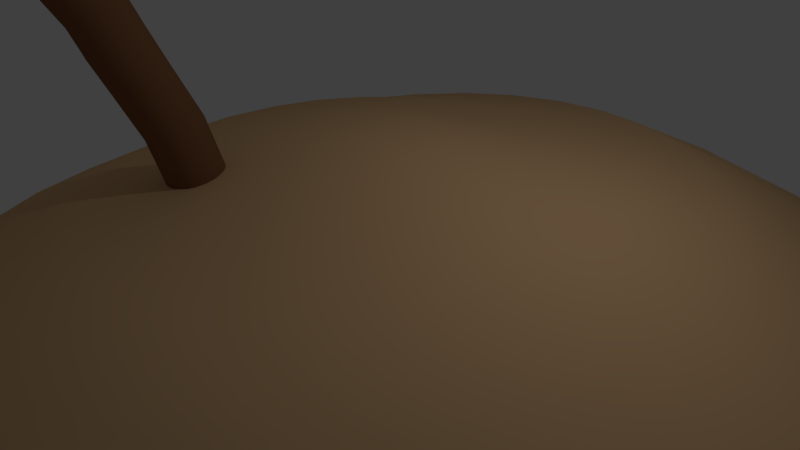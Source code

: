 # Source: DesertIslandComplete.blend  (saved by Blender 2.79.0; exported with 4.5.12 LTS)
import bpy
from mathutils import Matrix  # noqa: F401  (used for matrix-valued properties, if any)

bpy.ops.wm.read_factory_settings(use_empty=True)
scene = bpy.context.scene
scene.name = 'Scene'

# ---- collections
col_collection_1 = bpy.data.collections.new('Collection 1'); scene.collection.children.link(col_collection_1)

# ---- materials (node trees are filled in below, after node groups)
mat_material_001 = bpy.data.materials.new('Material.001')
mat_material_001.alpha_threshold = 0.0
mat_material_001.use_transparent_shadow = False
mat_material_001.diffuse_color = (0.1495, 0.8, 0.09896, 1.0)
mat_material_001.roughness = 0.5
mat_material_002 = bpy.data.materials.new('Material.002')
mat_material_002.alpha_threshold = 0.0
mat_material_002.use_transparent_shadow = False
mat_material_002.diffuse_color = (0.237, 0.1082, 0.05065, 1.0)
mat_material_002.roughness = 0.5
mat_material = bpy.data.materials.new('Material')
mat_material.alpha_threshold = 0.0
mat_material.use_transparent_shadow = False
mat_material.diffuse_color = (0.8, 0.503, 0.2604, 1.0)
mat_material.roughness = 0.5

# ---- material node trees

# ---- world
world_world = bpy.data.worlds.new('World'); scene.world = world_world
world_world.color = (0.05088, 0.05088, 0.05088)
world_world.use_sun_shadow = False
world_world.sun_shadow_jitter_overblur = 0.0
world_world.cycles.sampling_method = 'MANUAL'

# ---- cameras
cam_camera = bpy.data.cameras.new('Camera')
cam_camera.clip_end = 100.0
cam_camera.lens = 35.0
cam_camera.sensor_width = 32.0
cam_camera.sensor_height = 18.0
cam_camera.ortho_scale = 7.314
cam_camera.dof.focus_distance = 0.0
cam_camera.dof.aperture_fstop = 128.0

# ---- lights
light_lamp = bpy.data.lights.new('Lamp', 'POINT')
light_lamp.transmission_factor = 0.0
light_lamp.cutoff_distance = 30.0
light_lamp.energy = 100.0
light_lamp.shadow_buffer_clip_start = 1.001
light_lamp.shadow_soft_size = 0.1
light_lamp.shadow_maximum_resolution = 0.006
light_lamp.use_absolute_resolution = True

# ---- meshes
me_cylinder = bpy.data.meshes.new('Cylinder')
me_cylinder.from_pydata([(0.0, 1.0, -1.0), (0.0, 1.0, 1.0), (0.1951, 0.9808, -1.0), (0.1951, 0.9808, 1.0), (0.3827, 0.9239, -1.0), (0.3827, 0.9239, 1.0), (0.5556, 0.8315, -1.0), (0.5556, 0.8315, 1.0), (0.7071, 0.7071, -1.0), (0.7071, 0.7071, 1.0), (0.8315, 0.5556, -1.0), (0.8315, 0.5556, 1.0), (0.9239, 0.3827, -1.0), (0.9239, 0.3827, 1.0), (0.9808, 0.1951, -1.0), (0.9808, 0.1951, 1.0), (1.0, 0.0, -1.0), (1.0, 0.0, 1.0), (0.9808, -0.1951, -1.0), (0.9808, -0.1951, 1.0), (0.9239, -0.3827, -1.0), (0.9239, -0.3827, 1.0), (0.8315, -0.5556, -1.0), (0.8315, -0.5556, 1.0), (0.7071, -0.7071, -1.0), (0.7071, -0.7071, 1.0), (0.5556, -0.8315, -1.0), (0.5556, -0.8315, 1.0), (0.3827, -0.9239, -1.0), (0.3827, -0.9239, 1.0), (0.1951, -0.9808, -1.0), (0.1951, -0.9808, 1.0), (-2.384e-07, -1.0, -1.0), (-2.384e-07, -1.0, 1.0), (-0.1951, -0.9808, -1.0), (-0.1951, -0.9808, 1.0), (-0.3827, -0.9239, -1.0), (-0.3827, -0.9239, 1.0), (-0.5556, -0.8315, -1.0), (-0.5556, -0.8315, 1.0), (-0.7071, -0.7071, -1.0), (-0.7071, -0.7071, 1.0), (-0.8315, -0.5556, -1.0), (-0.8315, -0.5556, 1.0), (-0.9239, -0.3827, -1.0), (-0.9239, -0.3827, 1.0), (-0.9808, -0.1951, -1.0), (-0.9808, -0.1951, 1.0), (-1.0, 9.537e-07, -1.0), (-1.0, 9.537e-07, 1.0), (-0.9808, 0.1951, -1.0), (-0.9808, 0.1951, 1.0), (-0.9239, 0.3827, -1.0), (-0.9239, 0.3827, 1.0), (-0.8315, 0.5556, -1.0), (-0.8315, 0.5556, 1.0), (-0.7071, 0.7071, -1.0), (-0.7071, 0.7071, 1.0), (-0.5556, 0.8315, -1.0), (-0.5556, 0.8315, 1.0), (-0.3827, 0.9239, -1.0), (-0.3827, 0.9239, 1.0), (-0.1951, 0.9808, -1.0), (-0.1951, 0.9808, 1.0), (-0.09047, 0.7043, -1.57), (0.1046, 0.6851, -1.57), (0.2922, 0.6282, -1.57), (0.4651, 0.5358, -1.57), (0.6166, 0.4114, -1.57), (0.741, 0.2599, -1.57), (0.8334, 0.08697, -1.57), (0.8903, -0.1006, -1.57), (0.9095, -0.2957, -1.57), (0.8903, -0.4908, -1.57), (0.8334, -0.6784, -1.57), (0.741, -0.8513, -1.57), (0.6166, -1.003, -1.57), (0.4651, -1.127, -1.57), (0.2922, -1.22, -1.57), (0.1046, -1.276, -1.57), (-0.09047, -1.296, -1.57), (-0.2856, -1.276, -1.57), (-0.4732, -1.22, -1.57), (-0.646, -1.127, -1.57), (-0.7976, -1.003, -1.57), (-0.9219, -0.8513, -1.57), (-1.014, -0.6784, -1.57), (-1.071, -0.4908, -1.57), (-1.09, -0.2957, -1.57), (-1.071, -0.1006, -1.57), (-1.014, 0.08697, -1.57), (-0.9219, 0.2599, -1.57), (-0.7976, 0.4114, -1.57), (-0.646, 0.5358, -1.57), (-0.4732, 0.6282, -1.57), (-0.2856, 0.6851, -1.57), (-0.1082, 0.5139, -1.981), (0.08383, 0.4743, -1.982), (0.2645, 0.3983, -1.981), (0.4269, 0.2887, -1.978), (0.5647, 0.1499, -1.975), (0.6727, -0.01296, -1.97), (0.7468, -0.1935, -1.964), (0.7841, -0.3848, -1.958), (0.7831, -0.5795, -1.951), (0.7439, -0.7702, -1.944), (0.6679, -0.9494, -1.937), (0.5583, -1.11, -1.93), (0.419, -1.247, -1.924), (0.2555, -1.354, -1.918), (0.0741, -1.427, -1.914), (-0.1183, -1.463, -1.911), (-0.3142, -1.461, -1.91), (-0.5062, -1.422, -1.909), (-0.6869, -1.346, -1.91), (-0.8492, -1.236, -1.913), (-0.9871, -1.097, -1.916), (-1.095, -0.9346, -1.921), (-1.169, -0.7541, -1.927), (-1.206, -0.5628, -1.933), (-1.205, -0.368, -1.94), (-1.166, -0.1774, -1.947), (-1.09, 0.001891, -1.954), (-0.9806, 0.1629, -1.961), (-0.8414, 0.2994, -1.967), (-0.6779, 0.4062, -1.973), (-0.4965, 0.4792, -1.977), (-0.3041, 0.5156, -1.98), (-0.02121, 0.3164, -2.407), (0.1637, 0.2512, -2.407), (0.3328, 0.1527, -2.404), (0.4796, 0.02466, -2.397), (0.5984, -0.1281, -2.387), (0.6848, -0.2996, -2.375), (0.7353, -0.4833, -2.361), (0.7481, -0.6722, -2.346), (0.7226, -0.8589, -2.329), (0.6598, -1.036, -2.312), (0.5621, -1.198, -2.296), (0.4334, -1.337, -2.281), (0.2785, -1.448, -2.267), (0.1033, -1.527, -2.255), (-0.08529, -1.572, -2.246), (-0.2801, -1.58, -2.24), (-0.4737, -1.55, -2.237), (-0.6586, -1.485, -2.237), (-0.8277, -1.387, -2.241), (-0.9745, -1.259, -2.248), (-1.093, -1.106, -2.257), (-1.18, -0.9343, -2.269), (-1.23, -0.7506, -2.283), (-1.243, -0.5618, -2.299), (-1.217, -0.375, -2.315), (-1.155, -0.1976, -2.332), (-1.057, -0.03629, -2.348), (-0.9283, 0.1027, -2.364), (-0.7734, 0.2141, -2.378), (-0.5983, 0.2935, -2.389), (-0.4096, 0.3379, -2.398), (-0.2148, 0.3456, -2.404), (-0.1256, 0.00388, -2.753), (0.05935, -0.06125, -2.753), (0.2284, -0.1597, -2.749), (0.3752, -0.2878, -2.742), (0.4941, -0.4406, -2.733), (0.5804, -0.6121, -2.721), (0.631, -0.7958, -2.707), (0.6437, -0.9846, -2.691), (0.6182, -1.171, -2.675), (0.5554, -1.349, -2.658), (0.4578, -1.51, -2.641), (0.329, -1.649, -2.626), (0.1741, -1.76, -2.612), (-0.001016, -1.84, -2.601), (-0.1896, -1.884, -2.592), (-0.3845, -1.892, -2.586), (-0.5781, -1.863, -2.583), (-0.763, -1.798, -2.583), (-0.9321, -1.699, -2.586), (-1.079, -1.571, -2.593), (-1.198, -1.418, -2.603), (-1.284, -1.247, -2.615), (-1.335, -1.063, -2.629), (-1.347, -0.8743, -2.644), (-1.322, -0.6875, -2.661), (-1.259, -0.5101, -2.678), (-1.161, -0.3488, -2.694), (-1.033, -0.2098, -2.709), (-0.8777, -0.09842, -2.723), (-0.7026, -0.01901, -2.735), (-0.514, 0.02541, -2.744), (-0.3191, 0.03314, -2.75), (-0.3116, -0.7846, -3.4), (-0.164, -0.8534, -3.402), (-0.03075, -0.9466, -3.398), (0.08302, -1.06, -3.391), (0.1729, -1.191, -3.379), (0.2356, -1.332, -3.363), (0.2684, -1.48, -3.345), (0.2704, -1.627, -3.324), (0.2412, -1.77, -3.301), (0.1822, -1.901, -3.278), (0.09544, -2.017, -3.255), (-0.01562, -2.112, -3.233), (-0.1467, -2.183, -3.213), (-0.2929, -2.227, -3.196), (-0.4484, -2.243, -3.182), (-0.6074, -2.229, -3.171), (-0.7637, -2.187, -3.166), (-0.9113, -2.119, -3.164), (-1.045, -2.025, -3.168), (-1.158, -1.912, -3.175), (-1.248, -1.781, -3.187), (-1.311, -1.64, -3.203), (-1.344, -1.492, -3.221), (-1.346, -1.345, -3.242), (-1.317, -1.202, -3.265), (-1.257, -1.071, -3.288), (-1.171, -0.9554, -3.311), (-1.06, -0.8604, -3.333), (-0.9286, -0.7894, -3.353), (-0.7824, -0.7452, -3.37), (-0.6269, -0.7294, -3.384), (-0.4679, -0.7427, -3.395), (-1.299, -2.872, -4.627), (-1.188, -2.944, -4.628), (-1.091, -3.032, -4.623), (-1.01, -3.132, -4.614), (-0.9481, -3.24, -4.601), (-0.9087, -3.352, -4.584), (-0.8929, -3.465, -4.563), (-0.9012, -3.573, -4.54), (-0.9334, -3.672, -4.515), (-0.9882, -3.759, -4.49), (-1.063, -3.83, -4.465), (-1.156, -3.882, -4.441), (-1.263, -3.914, -4.42), (-1.38, -3.925, -4.401), (-1.503, -3.913, -4.387), (-1.626, -3.88, -4.376), (-1.745, -3.826, -4.37), (-1.855, -3.754, -4.37), (-1.953, -3.666, -4.374), (-2.034, -3.566, -4.383), (-2.095, -3.458, -4.396), (-2.135, -3.346, -4.414), (-2.151, -3.234, -4.434), (-2.142, -3.126, -4.457), (-2.11, -3.027, -4.482), (-2.055, -2.94, -4.508), (-1.98, -2.869, -4.532), (-1.887, -2.816, -4.556), (-1.78, -2.784, -4.578), (-1.663, -2.773, -4.596), (-1.541, -2.785, -4.611), (-1.418, -2.819, -4.621), (-3.292, -5.877, -5.697), (-3.254, -5.903, -5.697), (-3.221, -5.935, -5.696), (-3.195, -5.969, -5.693), (-3.152, -6.034, -5.687), (-3.125, -6.079, -5.683), (-3.086, -6.063, -5.694), (-3.086, -6.066, -5.693), (-3.122, -6.107, -5.682), (-3.118, -6.106, -5.683), (-3.115, -6.104, -5.684), (-3.116, -6.104, -5.683), (-3.125, -6.102, -5.682), (-3.162, -6.079, -5.68), (-3.223, -6.043, -5.677), (-3.261, -6.027, -5.674), (-3.301, -6.005, -5.672), (-3.339, -5.976, -5.671), (-3.372, -5.944, -5.673), (-3.398, -5.911, -5.676), (-3.414, -5.881, -5.679), (-3.422, -5.857, -5.683), (-3.424, -5.843, -5.685), (-3.424, -5.839, -5.686), (-3.425, -5.842, -5.685), (-3.428, -5.848, -5.684), (-3.432, -5.851, -5.682), (-3.431, -5.851, -5.683), (-3.42, -5.847, -5.685), (-3.399, -5.846, -5.688), (-3.368, -5.849, -5.692), (-3.331, -5.859, -5.695), (-3.121, -5.56, -5.785), (-3.034, -5.616, -5.786), (-2.957, -5.686, -5.783), (-2.893, -5.764, -5.775), (-2.844, -5.85, -5.765), (-2.813, -5.94, -5.751), (-2.885, -6.049, -5.721), (-2.889, -6.101, -5.712), (-2.833, -6.225, -5.698), (-2.933, -6.278, -5.679), (-2.971, -6.317, -5.666), (-3.008, -6.391, -5.64), (-3.093, -6.402, -5.623), (-3.185, -6.399, -5.608), (-3.281, -6.383, -5.596), (-3.378, -6.354, -5.588), (-3.472, -6.311, -5.583), (-3.559, -6.255, -5.583), (-3.636, -6.186, -5.586), (-3.7, -6.107, -5.593), (-3.749, -6.022, -5.604), (-3.78, -5.933, -5.617), (-3.792, -5.844, -5.633), (-3.786, -5.759, -5.652), (-3.76, -5.681, -5.671), (-3.717, -5.613, -5.691), (-3.658, -5.557, -5.711), (-3.584, -5.515, -5.73), (-3.5, -5.49, -5.746), (-3.408, -5.482, -5.761), (-3.312, -5.491, -5.773), (-3.215, -5.517, -5.781), (-3.1, -5.459, -5.916), (-2.971, -5.544, -5.917), (-3.354, -5.929, -5.785), (-3.297, -5.966, -5.785), (-3.025, -5.156, -6.018), (-2.812, -5.265, -6.022), (-3.359, -5.989, -5.845), (-3.266, -6.037, -5.846), (-2.73, -4.572, -6.116), (-2.531, -4.705, -6.116), (-3.267, -5.478, -6.072), (-3.179, -5.536, -6.072), (-2.87, -4.675, -6.178), (-2.457, -4.89, -6.173), (-3.131, -5.115, -6.156), (-2.773, -5.294, -6.152), (-2.049, -3.687, -6.096), (-3.084, -6.056, -5.807), (-2.756, -5.89, -5.887), (-2.82, -5.811, -5.894), (-3.059, -6.087, -5.804), (-2.625, -5.82, -5.974), (-2.928, -6.018, -5.891), (-2.689, -5.741, -5.981), (-2.953, -5.987, -5.894), (-2.345, -5.555, -6.084), (-2.753, -5.822, -5.972), (-2.431, -5.449, -6.093), (-2.788, -5.78, -5.976), (-2.066, -5.274, -6.2), (-2.69, -5.682, -6.03), (-2.198, -5.112, -6.215), (-2.742, -5.618, -6.035), (-1.631, -4.765, -6.133), (-3.089, -6.018, -5.739), (-2.987, -6.001, -5.756), (-2.996, -5.976, -5.76), (-3.086, -6.024, -5.738), (-2.843, -6.086, -5.841), (-2.943, -6.107, -5.823), (-2.852, -6.061, -5.845), (-2.945, -6.101, -5.824), (-2.668, -6.103, -5.901), (-2.867, -6.145, -5.864), (-2.686, -6.054, -5.908), (-2.872, -6.133, -5.866), (-2.352, -6.1, -5.998), (-2.664, -6.166, -5.941), (-2.38, -6.022, -6.01), (-2.671, -6.146, -5.944), (-2.216, -6.14, -6.04), (-2.527, -6.206, -5.983), (-2.243, -6.063, -6.052), (-2.535, -6.186, -5.986), (-1.873, -6.146, -6.124), (-2.38, -6.222, -6.028), (-1.928, -5.989, -6.149), (-2.391, -6.189, -6.033), (-1.603, -5.729, -6.081), (-1.303, -5.819, -6.151), (-2.97, -6.111, -5.725), (-2.968, -6.09, -5.729), (-3.056, -6.097, -5.717), (-3.056, -6.098, -5.717), (-2.879, -6.252, -5.767), (-3.05, -6.216, -5.751), (-2.876, -6.212, -5.776), (-3.049, -6.214, -5.751), (-2.671, -6.508, -5.829), (-3.017, -6.432, -5.797), (-2.664, -6.427, -5.847), (-3.017, -6.428, -5.797), (-2.294, -6.697, -5.945), (-2.64, -6.621, -5.912), (-2.287, -6.616, -5.963), (-2.64, -6.617, -5.913), (-1.834, -6.822, -5.988), (-2.542, -6.667, -5.936), (-1.821, -6.656, -6.038), (-2.542, -6.659, -5.938), (-1.112, -7.309, -5.986), (-1.825, -7.161, -5.938), (-1.107, -7.157, -6.076), (-1.825, -7.154, -5.947), (-1.186, -7.382, -5.957), (-1.928, -7.303, -5.939), (-1.2, -7.253, -6.056), (-1.928, -7.296, -5.943), (-1.231, -7.467, -5.919), (-1.982, -7.401, -5.924), (-1.243, -7.335, -5.99), (-1.982, -7.394, -5.925), (-1.353, -7.422, -5.775), (-3.081, -6.412, -5.728), (-2.941, -6.623, -5.712), (-2.904, -6.586, -5.724), (-3.079, -6.409, -5.729), (-2.961, -7.17, -5.739), (-3.176, -6.807, -5.789), (-2.893, -7.106, -5.764), (-3.18, -6.809, -5.788), (-3.108, -7.378, -5.772), (-3.296, -6.999, -5.843), (-3.031, -7.304, -5.804), (-3.299, -7.001, -5.842), (-3.18, -7.426, -5.776), (-3.348, -7.105, -5.889), (-3.104, -7.39, -5.813), (-3.341, -7.102, -5.891), (-3.302, -8.368, -5.279), (-3.982, -7.361, -5.88), (-3.342, -8.671, -5.453), (-3.987, -7.4, -5.885), (-3.307, -8.393, -5.277), (-4.075, -7.396, -5.845), (-3.379, -8.693, -5.448), (-4.082, -7.435, -5.85), (-3.344, -8.436, -5.266), (-4.223, -7.46, -5.784), (-3.462, -8.737, -5.429), (-4.232, -7.499, -5.789), (-3.404, -8.505, -5.25), (-4.445, -7.563, -5.674), (-3.593, -8.81, -5.398), (-4.461, -7.603, -5.677), (-3.451, -8.489, -5.221), (-4.667, -7.724, -5.577), (-3.696, -8.865, -5.313), (-4.68, -7.765, -5.58), (-4.177, -8.779, -4.344), (-3.165, -6.153, -5.704), (-3.225, -6.449, -5.629), (-3.133, -6.452, -5.644), (-3.202, -6.129, -5.702), (-3.435, -6.821, -5.633), (-3.397, -6.302, -5.751), (-3.285, -6.826, -5.658), (-3.338, -6.34, -5.754), (-3.9, -7.309, -5.721), (-3.862, -6.79, -5.839), (-3.751, -7.313, -5.745), (-3.803, -6.827, -5.842), (-4.173, -7.434, -5.674), (-4.492, -6.598, -5.829), (-4.122, -7.471, -5.753), (-4.453, -6.671, -5.852), (-4.656, -7.332, -5.51), (-4.851, -6.547, -5.704), (-4.601, -7.412, -5.586), (-4.818, -6.634, -5.724), (-5.465, -6.565, -5.21), (-5.66, -5.78, -5.404), (-5.41, -6.645, -5.287), (-5.628, -5.867, -5.424), (-6.16, -5.629, -4.849), (-3.744, -6.559, -5.741), (-3.692, -6.508, -5.602), (-3.627, -6.586, -5.61), (-3.771, -6.523, -5.739), (-3.887, -6.547, -5.477), (-4.208, -6.683, -5.682), (-3.801, -6.691, -5.49), (-4.171, -6.748, -5.685), (-4.188, -6.513, -5.223), (-4.509, -6.649, -5.428), (-4.102, -6.657, -5.236), (-4.472, -6.714, -5.432), (-4.331, -6.467, -4.598), (-5.179, -6.827, -5.138), (-4.103, -6.846, -4.632), (-5.081, -6.999, -5.149), (-5.26, -6.472, -4.162), (-3.987, -6.181, -5.845), (-4.371, -6.234, -5.676), (-4.288, -6.361, -5.665), (-4.019, -6.128, -5.849), (-4.759, -6.179, -5.609), (-4.214, -6.244, -5.868), (-4.721, -6.403, -5.592), (-4.201, -6.336, -5.861), (-4.921, -5.885, -5.552), (-4.429, -6.129, -5.811), (-4.96, -6.109, -5.535), (-4.448, -6.22, -5.804), (-5.29, -5.61, -5.429), (-4.798, -5.854, -5.688), (-5.329, -5.834, -5.412), (-4.817, -5.945, -5.681), (-6.256, -5.246, -4.988), (-4.117, -5.955, -5.676), (-4.143, -5.865, -5.69), (-4.287, -6.042, -5.785), (-4.288, -6.038, -5.786), (-4.25, -6.026, -5.662), (-4.247, -5.929, -5.674), (-4.552, -5.991, -5.744), (-4.552, -5.986, -5.745), (-4.421, -6.007, -5.567), (-4.374, -5.876, -5.584), (-4.845, -5.808, -5.676), (-4.843, -5.802, -5.677), (-4.299, -5.701, -5.396), (-4.226, -5.498, -5.423), (-4.953, -5.394, -5.565), (-4.95, -5.384, -5.566), (-4.752, -5.604, -5.27), (-4.718, -5.51, -5.283), (-5.056, -5.462, -5.348), (-5.054, -5.457, -5.349), (-5.294, -5.303, -5.179), (-3.766, -5.418, -5.728), (-3.688, -5.387, -5.746), (-3.636, -5.778, -5.726), (-3.635, -5.778, -5.727), (-3.803, -5.505, -5.752), (-3.744, -5.477, -5.764), (-3.764, -5.756, -5.786), (-3.763, -5.756, -5.786), (-3.883, -5.492, -5.791), (-3.818, -5.476, -5.802), (-3.962, -5.653, -5.855), (-3.961, -5.653, -5.856), (-4.029, -5.327, -5.747), (-3.965, -5.319, -5.758), (-4.181, -5.294, -5.817), (-4.18, -5.294, -5.817), (-3.947, -5.174, -5.689), (-3.831, -5.156, -5.711), (-4.224, -4.913, -5.792), (-4.222, -4.912, -5.792), (-3.901, -5.033, -5.591), (-3.757, -5.011, -5.619), (-4.246, -4.708, -5.72), (-4.244, -4.707, -5.72), (-3.961, -4.736, -5.365), (-3.782, -4.708, -5.399), (-4.387, -4.334, -5.523), (-4.383, -4.333, -5.524), (-4.027, -4.586, -5.153), (-3.927, -4.571, -5.172), (-4.266, -4.361, -5.242), (-4.264, -4.361, -5.242), (-4.207, -4.705, -4.806), (-3.408, -5.745, -5.843), (-3.447, -5.466, -5.837), (-3.504, -5.495, -5.836), (-3.39, -5.736, -5.843), (-3.53, -5.263, -5.873), (-3.384, -5.295, -5.99), (-3.605, -5.286, -5.889), (-3.408, -5.302, -5.995), (-3.484, -4.527, -5.789), (-3.406, -4.304, -5.892), (-3.554, -4.548, -5.808), (-3.428, -4.311, -5.898), (-3.46, -4.196, -5.582), (-3.449, -3.865, -5.656), (-3.525, -4.213, -5.602), (-3.469, -3.87, -5.662), (-3.477, -4.622, -5.145), (-3.456, -4.047, -5.274), (-3.59, -4.65, -5.181), (-3.492, -4.056, -5.285), (-3.244, -5.13, -4.821), (-3.219, -4.401, -4.984), (-3.387, -5.166, -4.866), (-3.264, -4.413, -4.998), (-4.157, -5.341, -4.701), (3.134, 7.727, 0.1147), (3.405, 10.38, 0.5918), (3.743, 13.66, 1.112), (4.125, 17.4, 1.676), (4.336, 21.28, 2.733), (4.458, 24.28, 3.632), (4.534, 25.75, 4.151), (4.536, 26.02, 4.446), (3.609, 7.583, 0.1066), (4.365, 10.14, 0.5752), (5.278, 13.25, 1.091), (6.295, 16.77, 1.676), (7.088, 20.47, 2.724), (7.641, 23.31, 3.602), (7.962, 24.69, 4.113), (8.04, 24.93, 4.407), (4.054, 7.335, 0.08724), (5.284, 9.696, 0.5344), (6.746, 12.52, 1.035), (8.349, 15.69, 1.644), (9.675, 19.07, 2.666), (10.63, 21.64, 3.507), (11.17, 22.88, 4.003), (11.32, 23.08, 4.294), (4.452, 6.993, 0.0576), (6.125, 9.052, 0.4711), (8.094, 11.48, 0.944), (10.21, 14.17, 1.58), (12.0, 17.12, 2.558), (13.3, 19.33, 3.351), (14.04, 20.37, 3.825), (14.25, 20.51, 4.112), (4.788, 6.571, 0.01925), (6.847, 8.219, 0.3885), (9.267, 10.16, 0.8219), (11.8, 12.26, 1.479), (13.97, 14.68, 2.4), (15.55, 16.46, 3.136), (16.46, 17.27, 3.586), (16.73, 17.35, 3.866), (5.051, 6.083, -0.02611), (7.42, 7.233, 0.2914), (10.2, 8.571, 0.678), (13.06, 10.02, 1.338), (15.51, 11.84, 2.194), (17.3, 13.15, 2.872), (18.33, 13.7, 3.294), (18.64, 13.7, 3.568), (5.228, 5.546, -0.07548), (7.823, 6.131, 0.1849), (10.84, 6.779, 0.5212), (13.91, 7.521, 1.155), (16.54, 8.704, 1.944), (18.47, 9.525, 2.567), (19.59, 9.799, 2.962), (19.92, 9.708, 3.228), (5.312, 4.98, -0.1271), (8.011, 4.948, 0.07607), (11.13, 4.872, 0.3525), (14.3, 4.871, 0.9317), (17.03, 5.39, 1.657), (19.02, 5.718, 2.233), (20.18, 5.708, 2.601), (20.53, 5.527, 2.859), (5.296, 4.407, -0.1775), (7.968, 3.748, -0.02863), (11.07, 2.948, 0.1778), (14.23, 2.184, 0.6765), (16.94, 2.037, 1.346), (18.93, 1.882, 1.882), (20.09, 1.589, 2.226), (20.43, 1.318, 2.476), (5.186, 3.852, -0.2261), (7.701, 2.594, -0.1243), (10.65, 1.104, 0.008841), (13.69, -0.4124, 0.4031), (16.3, -1.214, 1.024), (18.2, -1.834, 1.529), (19.31, -2.4, 1.851), (19.64, -2.759, 2.093), (4.984, 3.335, -0.2707), (7.251, 1.536, -0.2104), (9.916, -0.5784, -0.1402), (12.72, -2.8, 0.129), (15.12, -4.231, 0.7049), (16.86, -5.285, 1.187), (17.88, -6.104, 1.491), (18.17, -6.545, 1.725), (4.701, 2.877, -0.3113), (6.636, 0.6146, -0.2851), (8.912, -2.032, -0.2673), (11.36, -4.877, -0.1275), (13.45, -6.893, 0.4057), (14.97, -8.337, 0.8714), (15.84, -9.383, 1.159), (16.09, -9.896, 1.386), (4.347, 2.495, -0.3466), (5.878, -0.1286, -0.3461), (7.697, -3.207, -0.3747), (9.696, -6.57, -0.3506), (11.38, -9.096, 0.1411), (12.59, -10.87, 0.5939), (13.29, -12.11, 0.8677), (13.49, -12.68, 1.089), (3.935, 2.205, -0.3754), (5.019, -0.674, -0.394), (6.327, -4.078, -0.4616), (7.784, -7.831, -0.5291), (8.978, -10.76, -0.07573), (9.826, -12.79, 0.3665), (10.31, -14.18, 0.6293), (10.44, -14.8, 0.8461), (3.48, 2.017, -0.397), (4.094, -1.012, -0.4294), (4.85, -4.63, -0.5272), (5.7, -8.632, -0.6565), (6.339, -11.83, -0.2341), (6.776, -14.03, 0.1983), (7.031, -15.51, 0.4526), (7.088, -16.16, 0.6657), (3.0, 1.941, -0.411), (3.136, -1.156, -0.4552), (3.312, -4.857, -0.5707), (3.514, -8.96, -0.7298), (3.56, -12.27, -0.3267), (3.559, -14.54, 0.09642), (3.566, -16.06, 0.3443), (3.546, -16.72, 0.5551), (2.514, 1.978, -0.417), (2.167, -1.091, -0.4692), (1.756, -4.756, -0.591), (1.297, -8.811, -0.7473), (0.7387, -12.06, -0.3496), (0.2954, -14.3, 0.06469), (0.05163, -15.8, 0.3087), (-0.04594, -16.45, 0.5186), (2.842, 4.949, -0.2503), (2.04, 2.128, -0.4144), (1.21, -0.829, -0.4726), (0.2242, -4.326, -0.5875), (-0.8822, -8.184, -0.7078), (-2.023, -11.21, -0.3026), (-2.891, -13.31, 0.1042), (-3.377, -14.74, 0.347), (-3.55, -15.37, 0.5575), (1.597, 2.383, -0.4033), (0.2965, -0.3558, -0.4612), (-1.238, -3.571, -0.559), (-2.951, -7.085, -0.6114), (-4.625, -9.747, -0.189), (-5.878, -11.62, 0.213), (-6.587, -12.92, 0.4578), (-6.831, -13.51, 0.6704), (1.201, 2.735, -0.3835), (-0.5385, 0.3226, -0.433), (-2.58, -2.5, -0.5043), (-4.833, -5.537, -0.4615), (-6.967, -7.724, -0.01548), (-8.553, -9.294, 0.3863), (-9.457, -10.41, 0.6367), (-9.764, -10.95, 0.8529), (0.8666, 3.168, -0.3556), (-1.253, 1.19, -0.3858), (-3.746, -1.134, -0.422), (-6.45, -3.58, -0.2663), (-8.956, -5.211, 0.2084), (-10.81, -6.411, 0.6167), (-11.88, -7.315, 0.877), (-12.24, -7.783, 1.098), (0.6054, 3.665, -0.3206), (-1.821, 2.207, -0.3207), (-4.674, 0.4806, -0.3073), (-7.723, -1.284, -0.03853), (-10.51, -2.305, 0.4708), (-12.56, -3.086, 0.8945), (-13.75, -3.745, 1.169), (-14.15, -4.134, 1.396), (0.4303, 4.209, -0.2779), (-2.22, 3.333, -0.2387), (-5.309, 2.281, -0.16), (-8.587, 1.256, 0.206), (-11.55, 0.8776, 0.7585), (-13.74, 0.5522, 1.209), (-15.01, 0.1609, 1.502), (-15.43, -0.142, 1.736), (0.3462, 4.778, -0.2295), (-2.406, 4.524, -0.1388), (-5.605, 4.19, 0.007244), (-8.99, 3.923, 0.4513), (-12.04, 4.207, 1.058), (-14.29, 4.363, 1.546), (-15.6, 4.252, 1.863), (-16.04, 4.039, 2.105), (0.3615, 5.348, -0.1758), (-2.364, 5.716, -0.02516), (-5.541, 6.113, 0.1834), (-8.91, 6.593, 0.6843), (-11.96, 7.544, 1.356), (-14.2, 8.195, 1.894), (-15.5, 8.371, 2.238), (-15.94, 8.248, 2.488), (0.4704, 5.897, -0.1206), (-2.102, 6.846, 0.09503), (-5.126, 7.947, 0.3619), (-8.355, 9.147, 0.8963), (-11.3, 10.75, 1.641), (-13.47, 11.9, 2.238), (-14.72, 12.36, 2.612), (-15.15, 12.32, 2.871), (0.6708, 6.403, -0.06566), (-1.658, 7.873, 0.2131), (-4.395, 9.601, 0.5401), (-7.361, 11.48, 1.083), (-10.1, 13.7, 1.904), (-12.13, 15.34, 2.566), (-13.29, 16.06, 2.972), (-13.68, 16.11, 3.239), (0.9518, 6.851, -0.01458), (-1.049, 8.76, 0.3231), (-3.398, 11.02, 0.707), (-5.985, 13.51, 1.246), (-8.42, 16.29, 2.137), (-10.23, 18.37, 2.865), (-11.26, 19.34, 3.303), (-11.6, 19.46, 3.578), (1.304, 7.223, 0.03052), (-0.298, 9.469, 0.4193), (-2.19, 12.16, 0.8505), (-4.298, 15.17, 1.383), (-6.329, 18.42, 2.335), (-7.846, 20.89, 3.127), (-8.704, 22.07, 3.593), (-8.995, 22.25, 3.875), (1.715, 7.506, 0.06758), (0.5558, 9.986, 0.4967), (-0.8242, 13.0, 0.9653), (-2.371, 16.42, 1.497), (-3.913, 20.03, 2.497), (-5.075, 22.79, 3.34), (-5.729, 24.14, 3.831), (-5.954, 24.36, 4.118), (2.169, 7.688, 0.09474), (1.477, 10.3, 0.5521), (0.6493, 13.54, 1.048), (-0.2781, 17.22, 1.586), (-1.265, 21.05, 2.618), (-2.023, 24.02, 3.499), (-2.445, 25.47, 4.007), (-2.598, 25.73, 4.299), (2.648, 7.762, 0.1107), (2.434, 10.44, 0.5842), (2.186, 13.76, 1.098), (1.91, 17.55, 1.646), (1.518, 21.48, 2.698), (1.195, 24.52, 3.597), (1.02, 26.01, 4.115), (0.9439, 26.29, 4.409), (5.207, 30.1, 6.164), (5.107, 29.03, 6.396), (4.887, 27.0, 6.527), (4.555, 24.11, 6.553), (4.131, 20.34, 6.462), (3.631, 15.84, 6.258), (3.074, 10.79, 5.947), (2.483, 5.367, 5.542), (9.897, 28.67, 6.116), (9.708, 27.63, 6.347), (9.222, 25.65, 6.478), (8.456, 22.9, 6.51), (7.448, 19.31, 6.425), (6.237, 15.04, 6.229), (4.87, 10.23, 5.927), (3.398, 5.084, 5.532), (14.29, 26.22, 5.972), (14.01, 25.22, 6.201), (13.28, 23.36, 6.339), (12.11, 20.83, 6.384), (10.56, 17.55, 6.318), (8.678, 13.65, 6.145), (6.551, 9.28, 5.869), (4.255, 4.599, 5.503), (18.21, 22.84, 5.737), (17.86, 21.9, 5.966), (16.91, 20.2, 6.114), (15.37, 17.98, 6.181), (13.33, 15.13, 6.146), (10.86, 11.75, 6.009), (8.054, 7.967, 5.776), (5.021, 3.93, 5.455), (21.52, 18.65, 5.42), (21.11, 17.79, 5.648), (19.97, 16.3, 5.812), (18.13, 14.45, 5.908), (15.67, 12.13, 5.914), (12.7, 9.394, 5.826), (9.32, 6.345, 5.65), (5.667, 3.103, 5.391), (24.07, 13.8, 5.032), (23.62, 13.04, 5.26), (22.33, 11.8, 5.445), (20.26, 10.39, 5.576), (17.48, 8.677, 5.631), (14.12, 6.679, 5.604), (10.3, 4.475, 5.497), (6.167, 2.149, 5.313), (25.79, 8.488, 4.584), (25.3, 7.834, 4.817), (23.92, 6.882, 5.026), (21.69, 5.947, 5.197), (18.7, 4.897, 5.309), (15.08, 3.71, 5.352), (10.96, 2.43, 5.323), (6.502, 1.107, 5.224), (26.6, 2.9, 4.094), (26.1, 2.355, 4.333), (24.67, 1.717, 4.57), (22.36, 1.292, 4.787), (19.27, 0.9389, 4.96), (15.53, 0.5996, 5.077), (11.27, 0.2875, 5.134), (6.661, 0.01443, 5.128), (26.47, -2.747, 3.578), (25.97, -3.185, 3.829), (24.55, -3.498, 4.096), (22.25, -3.394, 4.36), (19.18, -3.047, 4.597), (15.46, -2.532, 4.792), (11.22, -1.87, 4.938), (6.635, -1.085, 5.028), (25.41, -8.234, 3.057), (24.93, -8.57, 3.323), (23.56, -8.558, 3.62), (21.37, -7.933, 3.934), (18.43, -6.906, 4.235), (14.86, -5.564, 4.507), (10.81, -3.958, 4.741), (6.427, -2.15, 4.928), (23.45, -13.35, 2.553), (23.0, -13.59, 2.836), (21.75, -13.26, 3.163), (19.74, -12.15, 3.524), (17.04, -10.49, 3.886), (13.77, -8.381, 4.233), (10.06, -5.899, 4.553), (6.044, -3.139, 4.832), (20.67, -17.88, 2.088), (20.28, -18.04, 2.386), (19.19, -17.43, 2.742), (17.42, -15.88, 3.146), (15.07, -13.66, 3.565), (12.23, -10.87, 3.981), (8.997, -7.616, 4.379), (5.502, -4.015, 4.743), (17.19, -21.66, 1.681), (16.86, -21.74, 1.993), (15.96, -20.88, 2.374), (14.52, -18.98, 2.816), (12.6, -16.3, 3.284), (10.29, -12.95, 3.761), (7.66, -9.044, 4.227), (4.82, -4.743, 4.666), (13.12, -24.53, 1.348), (12.86, -24.55, 1.67), (12.2, -23.5, 2.073), (11.13, -21.34, 2.545), (9.725, -18.31, 3.054), (8.026, -14.52, 3.58), (6.102, -10.13, 4.102), (4.026, -5.295, 4.602), (8.625, -26.38, 1.102), (8.459, -26.36, 1.432), (8.045, -25.19, 1.85), (7.397, -22.86, 2.344), (6.547, -19.6, 2.883), (5.529, -15.54, 3.445), (4.382, -10.83, 4.01), (3.149, -5.651, 4.555), (3.882, -27.14, 0.9532), (3.807, -27.1, 1.286), (3.663, -25.88, 1.713), (3.453, -23.48, 2.221), (3.193, -20.13, 2.778), (2.894, -15.95, 3.363), (2.567, -11.11, 3.953), (2.224, -5.797, 4.526), (-0.9283, -26.77, 0.9055), (-0.9107, -26.74, 1.238), (-0.781, -25.54, 1.668), (-0.5464, -23.18, 2.181), (-0.2077, -19.87, 2.744), (0.222, -15.75, 3.336), (0.7262, -10.98, 3.934), (1.286, -5.727, 4.516), (-5.622, -25.3, 0.9615), (-5.514, -25.3, 1.291), (-5.116, -24.2, 1.716), (-4.448, -21.97, 2.224), (-3.525, -18.85, 2.78), (-2.385, -14.95, 3.365), (-1.069, -10.42, 3.954), (0.3702, -5.444, 4.527), (-10.02, -22.77, 1.119), (-9.825, -22.83, 1.442), (-9.175, -21.9, 1.856), (-8.101, -19.9, 2.35), (-6.632, -17.09, 2.887), (-4.826, -13.56, 3.449), (-2.751, -9.468, 4.012), (-0.487, -4.959, 4.556), (-13.95, -19.29, 1.373), (-13.68, -19.42, 1.686), (-12.8, -18.73, 2.083), (-11.37, -17.05, 2.553), (-9.409, -14.66, 3.06), (-7.007, -11.66, 3.585), (-4.254, -8.155, 4.106), (-1.253, -4.29, 4.604), (-17.26, -15.0, 1.713), (-16.93, -15.21, 2.012), (-15.86, -14.79, 2.387), (-14.12, -13.53, 2.826), (-11.75, -11.66, 3.292), (-8.846, -9.302, 3.767), (-5.52, -6.533, 4.231), (-1.899, -3.462, 4.668), (-19.83, -10.07, 2.124), (-19.44, -10.38, 2.408), (-18.23, -10.26, 2.758), (-16.25, -9.464, 3.158), (-13.56, -8.208, 3.575), (-10.27, -6.587, 3.989), (-6.501, -4.663, 4.384), (-2.399, -2.509, 4.746), (-21.55, -4.701, 2.587), (-21.13, -5.102, 2.858), (-19.82, -5.303, 3.18), (-17.68, -5.02, 3.536), (-14.78, -4.429, 3.897), (-11.23, -3.618, 4.242), (-7.159, -2.618, 4.559), (-2.734, -1.467, 4.835), (-22.37, 0.907, 3.084), (-21.93, 0.4008, 3.343), (-20.57, -0.1244, 3.637), (-18.35, -0.3648, 3.947), (-15.35, -0.4703, 4.246), (-11.68, -0.5076, 4.516), (-7.469, -0.4752, 4.747), (-2.892, -0.3744, 4.931), (-22.23, 6.533, 3.594), (-21.8, 5.917, 3.845), (-20.45, 5.076, 4.111), (-18.24, 4.322, 4.374), (-15.26, 3.515, 4.609), (-11.6, 2.624, 4.801), (-7.419, 1.682, 4.944), (-2.867, 0.7253, 5.031), (-21.16, 11.96, 4.099), (-20.75, 11.24, 4.345), (-19.46, 10.1, 4.583), (-17.36, 8.86, 4.8), (-14.5, 7.375, 4.971), (-11.01, 5.656, 5.086), (-7.011, 3.771, 5.14), (-2.659, 1.79, 5.131), (-19.2, 16.99, 4.58), (-18.83, 16.17, 4.824), (-17.65, 14.76, 5.036), (-15.73, 13.08, 5.21), (-13.12, 10.96, 5.32), (-9.921, 8.473, 5.36), (-6.261, 5.711, 5.329), (-2.276, 2.779, 5.227), (-16.41, 21.43, 5.023), (-16.1, 20.52, 5.265), (-15.08, 18.89, 5.454), (-13.41, 16.81, 5.587), (-11.15, 14.13, 5.641), (-8.376, 10.97, 5.612), (-5.196, 7.428, 5.502), (-1.734, 3.655, 5.316), (-12.92, 25.11, 5.411), (-12.67, 24.14, 5.651), (-11.85, 22.33, 5.821), (-10.51, 19.91, 5.918), (-8.681, 16.77, 5.922), (-6.435, 13.04, 5.833), (-3.86, 8.856, 5.654), (-1.052, 4.383, 5.393), (-8.841, 27.91, 5.73), (-8.671, 26.88, 5.968), (-8.09, 24.95, 6.121), (-7.124, 22.27, 6.188), (-5.802, 18.78, 6.152), (-4.173, 14.61, 6.014), (-2.301, 9.94, 5.779), (-0.2578, 4.935, 5.457), (-4.346, 29.71, 5.967), (-4.263, 28.65, 6.203), (-3.938, 26.64, 6.345), (-3.388, 23.78, 6.389), (-2.624, 20.07, 6.323), (-1.677, 15.63, 6.148), (-0.5816, 10.64, 5.872), (0.6189, 5.292, 5.504), (0.3978, 30.45, 6.114), (0.3897, 29.38, 6.348), (0.4436, 27.33, 6.481), (0.5557, 24.4, 6.512), (0.7295, 20.59, 6.428), (0.9584, 16.04, 6.23), (1.233, 10.93, 5.928), (1.544, 5.437, 5.533), (1.879, -0.2091, 5.059)], [], [(0, 1, 3, 2), (2, 3, 5, 4), (4, 5, 7, 6), (6, 7, 9, 8), (8, 9, 11, 10), (10, 11, 13, 12), (12, 13, 15, 14), (14, 15, 17, 16), (16, 17, 19, 18), (18, 19, 21, 20), (20, 21, 23, 22), (22, 23, 25, 24), (24, 25, 27, 26), (26, 27, 29, 28), (28, 29, 31, 30), (30, 31, 33, 32), (32, 33, 35, 34), (34, 35, 37, 36), (36, 37, 39, 38), (38, 39, 41, 40), (40, 41, 43, 42), (42, 43, 45, 44), (44, 45, 47, 46), (46, 47, 49, 48), (48, 49, 51, 50), (50, 51, 53, 52), (52, 53, 55, 54), (54, 55, 57, 56), (56, 57, 59, 58), (58, 59, 61, 60), (3, 1, 63, 61, 59, 57, 55, 53, 51, 49, 47, 45, 43, 41, 39, 37, 35, 33, 31, 29, 27, 25, 23, 21, 19, 17, 15, 13, 11, 9, 7, 5), (60, 61, 63, 62), (62, 63, 1, 0), (2, 4, 66, 65), (92, 93, 125, 124), (20, 22, 75, 74), (38, 40, 84, 83), (56, 58, 93, 92), (12, 14, 71, 70), (30, 32, 80, 79), (48, 50, 89, 88), (4, 6, 67, 66), (22, 24, 76, 75), (40, 42, 85, 84), (58, 60, 94, 93), (14, 16, 72, 71), (32, 34, 81, 80), (50, 52, 90, 89), (6, 8, 68, 67), (24, 26, 77, 76), (42, 44, 86, 85), (60, 62, 95, 94), (16, 18, 73, 72), (34, 36, 82, 81), (52, 54, 91, 90), (8, 10, 69, 68), (26, 28, 78, 77), (0, 2, 65, 64), (44, 46, 87, 86), (62, 0, 64, 95), (18, 20, 74, 73), (36, 38, 83, 82), (54, 56, 92, 91), (10, 12, 70, 69), (28, 30, 79, 78), (46, 48, 88, 87), (127, 96, 128, 159), (79, 80, 112, 111), (66, 67, 99, 98), (93, 94, 126, 125), (80, 81, 113, 112), (67, 68, 100, 99), (94, 95, 127, 126), (81, 82, 114, 113), (68, 69, 101, 100), (95, 64, 96, 127), (82, 83, 115, 114), (69, 70, 102, 101), (83, 84, 116, 115), (70, 71, 103, 102), (84, 85, 117, 116), (71, 72, 104, 103), (85, 86, 118, 117), (72, 73, 105, 104), (86, 87, 119, 118), (73, 74, 106, 105), (87, 88, 120, 119), (74, 75, 107, 106), (88, 89, 121, 120), (75, 76, 108, 107), (89, 90, 122, 121), (76, 77, 109, 108), (90, 91, 123, 122), (77, 78, 110, 109), (64, 65, 97, 96), (91, 92, 124, 123), (78, 79, 111, 110), (65, 66, 98, 97), (149, 150, 182, 181), (114, 115, 147, 146), (101, 102, 134, 133), (115, 116, 148, 147), (102, 103, 135, 134), (116, 117, 149, 148), (103, 104, 136, 135), (117, 118, 150, 149), (104, 105, 137, 136), (118, 119, 151, 150), (105, 106, 138, 137), (119, 120, 152, 151), (106, 107, 139, 138), (120, 121, 153, 152), (107, 108, 140, 139), (121, 122, 154, 153), (108, 109, 141, 140), (122, 123, 155, 154), (109, 110, 142, 141), (96, 97, 129, 128), (123, 124, 156, 155), (110, 111, 143, 142), (97, 98, 130, 129), (124, 125, 157, 156), (111, 112, 144, 143), (98, 99, 131, 130), (125, 126, 158, 157), (112, 113, 145, 144), (99, 100, 132, 131), (126, 127, 159, 158), (113, 114, 146, 145), (100, 101, 133, 132), (184, 185, 217, 216), (136, 137, 169, 168), (150, 151, 183, 182), (137, 138, 170, 169), (151, 152, 184, 183), (138, 139, 171, 170), (152, 153, 185, 184), (139, 140, 172, 171), (153, 154, 186, 185), (140, 141, 173, 172), (154, 155, 187, 186), (141, 142, 174, 173), (128, 129, 161, 160), (155, 156, 188, 187), (142, 143, 175, 174), (129, 130, 162, 161), (156, 157, 189, 188), (143, 144, 176, 175), (130, 131, 163, 162), (157, 158, 190, 189), (144, 145, 177, 176), (131, 132, 164, 163), (158, 159, 191, 190), (145, 146, 178, 177), (132, 133, 165, 164), (159, 128, 160, 191), (146, 147, 179, 178), (133, 134, 166, 165), (147, 148, 180, 179), (134, 135, 167, 166), (148, 149, 181, 180), (135, 136, 168, 167), (192, 193, 225, 224), (171, 172, 204, 203), (185, 186, 218, 217), (172, 173, 205, 204), (186, 187, 219, 218), (173, 174, 206, 205), (160, 161, 193, 192), (187, 188, 220, 219), (174, 175, 207, 206), (161, 162, 194, 193), (188, 189, 221, 220), (175, 176, 208, 207), (162, 163, 195, 194), (189, 190, 222, 221), (176, 177, 209, 208), (163, 164, 196, 195), (190, 191, 223, 222), (177, 178, 210, 209), (164, 165, 197, 196), (191, 160, 192, 223), (178, 179, 211, 210), (165, 166, 198, 197), (179, 180, 212, 211), (166, 167, 199, 198), (180, 181, 213, 212), (167, 168, 200, 199), (181, 182, 214, 213), (168, 169, 201, 200), (182, 183, 215, 214), (169, 170, 202, 201), (183, 184, 216, 215), (170, 171, 203, 202), (227, 228, 292, 291), (219, 220, 252, 251), (206, 207, 239, 238), (193, 194, 226, 225), (220, 221, 253, 252), (207, 208, 240, 239), (194, 195, 227, 226), (221, 222, 254, 253), (208, 209, 241, 240), (195, 196, 228, 227), (222, 223, 255, 254), (209, 210, 242, 241), (196, 197, 229, 228), (223, 192, 224, 255), (210, 211, 243, 242), (197, 198, 230, 229), (211, 212, 244, 243), (198, 199, 231, 230), (212, 213, 245, 244), (199, 200, 232, 231), (213, 214, 246, 245), (200, 201, 233, 232), (214, 215, 247, 246), (201, 202, 234, 233), (215, 216, 248, 247), (202, 203, 235, 234), (216, 217, 249, 248), (203, 204, 236, 235), (217, 218, 250, 249), (204, 205, 237, 236), (218, 219, 251, 250), (205, 206, 238, 237), (256, 257, 258, 259, 260, 261, 262, 263, 264, 265, 266, 267, 268, 269, 270, 271, 272, 273, 274, 275, 276, 277, 278, 279, 280, 281, 282, 283, 284, 285, 286, 287), (254, 255, 319, 318), (241, 242, 306, 305), (228, 229, 293, 292), (255, 224, 288, 319), (242, 243, 307, 306), (229, 230, 294, 293), (243, 244, 308, 307), (230, 231, 295, 294), (244, 245, 309, 308), (231, 232, 296, 295), (245, 246, 310, 309), (232, 233, 297, 296), (246, 247, 311, 310), (233, 234, 298, 297), (247, 248, 312, 311), (234, 235, 299, 298), (248, 249, 313, 312), (235, 236, 300, 299), (249, 250, 314, 313), (236, 237, 301, 300), (250, 251, 315, 314), (237, 238, 302, 301), (224, 225, 289, 288), (251, 252, 316, 315), (238, 239, 303, 302), (225, 226, 290, 289), (252, 253, 317, 316), (239, 240, 304, 303), (226, 227, 291, 290), (253, 254, 318, 317), (240, 241, 305, 304), (289, 257, 323, 321), (258, 257, 289, 290), (258, 290, 339, 337), (260, 259, 291, 292), (260, 292, 356, 354), (262, 261, 293, 294), (262, 294, 381, 382), (264, 263, 295, 296), (265, 264, 296, 297), (265, 297, 415, 413), (267, 266, 298, 299), (268, 267, 299, 300), (300, 301, 451, 452), (270, 269, 301, 302), (271, 270, 302, 303), (271, 303, 477, 475), (273, 272, 304, 305), (274, 273, 305, 306), (306, 307, 493, 494), (276, 275, 307, 308), (277, 276, 308, 309), (278, 277, 309, 310), (310, 311, 510, 509), (280, 279, 311, 312), (281, 280, 312, 313), (282, 281, 313, 314), (282, 314, 530, 532), (284, 283, 315, 316), (285, 284, 316, 317), (317, 318, 564, 565), (287, 286, 318, 319), (256, 287, 319, 288), (322, 320, 324, 326), (288, 289, 321, 320), (257, 256, 322, 323), (256, 288, 320, 322), (325, 327, 331, 329), (323, 322, 326, 327), (321, 323, 327, 325), (320, 321, 325, 324), (329, 331, 335, 333), (324, 325, 329, 328), (326, 324, 328, 330), (327, 326, 330, 331), (335, 334, 332, 333), (329, 333, 336), (330, 328, 332, 334), (331, 330, 334, 335), (290, 291, 338, 339), (328, 329, 336), (332, 328, 336), (333, 332, 336), (339, 338, 341, 343), (259, 258, 337, 340), (291, 259, 340, 338), (343, 341, 345, 347), (338, 340, 342, 341), (340, 337, 344, 342), (337, 339, 343, 344), (346, 348, 352, 350), (344, 343, 347, 348), (342, 344, 348, 346), (341, 342, 346, 345), (350, 352, 351, 349), (345, 346, 350, 349), (351, 347, 353), (348, 347, 351, 352), (292, 293, 355, 356), (349, 351, 353), (347, 345, 353), (345, 349, 353), (355, 357, 359, 358), (261, 260, 354, 357), (293, 261, 357, 355), (359, 361, 365, 363), (356, 355, 358, 360), (354, 356, 360, 361), (357, 354, 361, 359), (364, 362, 366, 368), (358, 359, 363, 362), (360, 358, 362, 364), (361, 360, 364, 365), (367, 369, 373, 371), (365, 364, 368, 369), (363, 365, 369, 367), (362, 363, 367, 366), (371, 373, 377, 375), (366, 367, 371, 370), (368, 366, 370, 372), (369, 368, 372, 373), (375, 377, 376, 374), (370, 371, 375, 374), (378, 374, 379), (373, 372, 376, 377), (376, 378, 379), (372, 370, 378), (370, 374, 378), (376, 372, 378), (381, 380, 384, 386), (374, 376, 379), (294, 295, 380, 381), (263, 262, 382, 383), (295, 263, 383, 380), (385, 387, 391, 389), (383, 382, 387, 385), (380, 383, 385, 384), (382, 381, 386, 387), (390, 388, 392, 394), (384, 385, 389, 388), (386, 384, 388, 390), (387, 386, 390, 391), (393, 395, 399, 397), (391, 390, 394, 395), (389, 391, 395, 393), (388, 389, 393, 392), (397, 399, 403, 401), (392, 393, 397, 396), (394, 392, 396, 398), (395, 394, 398, 399), (402, 400, 404, 406), (396, 397, 401, 400), (398, 396, 400, 402), (399, 398, 402, 403), (405, 407, 411, 409), (403, 402, 406, 407), (401, 403, 407, 405), (400, 401, 405, 404), (409, 411, 410, 408), (409, 408, 412), (406, 404, 408, 410), (407, 406, 410, 411), (297, 298, 414, 415), (405, 409, 412), (404, 405, 412), (408, 404, 412), (415, 414, 417, 419), (266, 265, 413, 416), (298, 266, 416, 414), (418, 420, 424, 422), (416, 413, 420, 418), (414, 416, 418, 417), (413, 415, 419, 420), (423, 421, 425, 427), (417, 418, 422, 421), (419, 417, 421, 423), (420, 419, 423, 424), (426, 428, 432, 430), (424, 423, 427, 428), (422, 424, 428, 426), (421, 422, 426, 425), (429, 430, 434, 433), (425, 426, 430, 429), (427, 425, 429, 431), (428, 427, 431, 432), (435, 433, 437, 439), (431, 429, 433, 435), (432, 431, 435, 436), (430, 432, 436, 434), (438, 440, 444, 442), (436, 435, 439, 440), (434, 436, 440, 438), (433, 434, 438, 437), (443, 441, 445, 447), (437, 438, 442, 441), (439, 437, 441, 443), (440, 439, 443, 444), (448, 447, 449), (444, 443, 447, 448), (442, 444, 448, 446), (441, 442, 446, 445), (269, 268, 450, 453), (446, 448, 449), (445, 446, 449), (447, 445, 449), (452, 451, 454, 456), (301, 269, 453, 451), (268, 300, 452, 450), (456, 454, 458, 460), (453, 450, 457, 455), (451, 453, 455, 454), (450, 452, 456, 457), (459, 461, 465, 463), (457, 456, 460, 461), (455, 457, 461, 459), (454, 455, 459, 458), (463, 465, 469, 467), (458, 459, 463, 462), (460, 458, 462, 464), (461, 460, 464, 465), (468, 466, 470, 472), (462, 463, 467, 466), (464, 462, 466, 468), (465, 464, 468, 469), (471, 473, 474), (469, 468, 472, 473), (467, 469, 473, 471), (466, 467, 471, 470), (303, 304, 476, 477), (470, 471, 474), (472, 470, 474), (473, 472, 474), (478, 475, 482, 480), (272, 271, 475, 478), (304, 272, 478, 476), (480, 482, 486, 484), (475, 477, 481, 482), (477, 476, 479, 481), (476, 478, 480, 479), (484, 486, 490, 488), (479, 480, 484, 483), (481, 479, 483, 485), (482, 481, 485, 486), (489, 487, 491), (483, 484, 488, 487), (485, 483, 487, 489), (486, 485, 489, 490), (275, 274, 492, 495), (490, 489, 491), (488, 490, 491), (487, 488, 491), (494, 493, 496, 498), (307, 275, 495, 493), (274, 306, 494, 492), (498, 496, 500, 502), (492, 494, 498, 499), (495, 492, 499, 497), (493, 495, 497, 496), (501, 503, 507, 505), (499, 498, 502, 503), (497, 499, 503, 501), (496, 497, 501, 500), (505, 507, 508), (500, 501, 505, 504), (502, 500, 504, 506), (503, 502, 506, 507), (504, 505, 508), (506, 504, 508), (507, 506, 508), (510, 512, 516, 514), (279, 278, 511, 512), (311, 279, 512, 510), (278, 310, 509, 511), (515, 513, 517, 519), (512, 511, 515, 516), (511, 509, 513, 515), (509, 510, 514, 513), (517, 518, 522, 521), (513, 514, 518, 517), (514, 516, 520, 518), (516, 515, 519, 520), (522, 524, 528, 526), (518, 520, 524, 522), (520, 519, 523, 524), (519, 517, 521, 523), (527, 525, 529), (524, 523, 527, 528), (523, 521, 525, 527), (521, 522, 526, 525), (525, 526, 529), (526, 528, 529), (528, 527, 529), (531, 533, 537, 535), (314, 315, 531, 530), (283, 282, 532, 533), (315, 283, 533, 531), (536, 534, 538, 540), (533, 532, 536, 537), (532, 530, 534, 536), (530, 531, 535, 534), (538, 539, 543, 542), (534, 535, 539, 538), (535, 537, 541, 539), (537, 536, 540, 541), (543, 545, 549, 547), (539, 541, 545, 543), (541, 540, 544, 545), (540, 538, 542, 544), (548, 546, 550, 552), (545, 544, 548, 549), (544, 542, 546, 548), (542, 543, 547, 546), (551, 553, 557, 555), (546, 547, 551, 550), (547, 549, 553, 551), (549, 548, 552, 553), (557, 556, 560, 561), (553, 552, 556, 557), (552, 550, 554, 556), (550, 551, 555, 554), (560, 558, 562), (556, 554, 558, 560), (554, 555, 559, 558), (555, 557, 561, 559), (286, 285, 563, 566), (558, 559, 562), (559, 561, 562), (561, 560, 562), (566, 563, 570, 568), (318, 286, 566, 564), (285, 317, 565, 563), (568, 570, 574, 572), (564, 566, 568, 567), (565, 564, 567, 569), (563, 565, 569, 570), (573, 571, 575, 577), (567, 568, 572, 571), (569, 567, 571, 573), (570, 569, 573, 574), (578, 577, 581, 582), (574, 573, 577, 578), (572, 574, 578, 576), (571, 572, 576, 575), (580, 582, 586, 584), (576, 578, 582, 580), (575, 576, 580, 579), (577, 575, 579, 581), (585, 583, 587), (579, 580, 584, 583), (581, 579, 583, 585), (582, 581, 585, 586), (586, 585, 587), (584, 586, 587), (583, 584, 587), (841, 592, 591, 840), (842, 593, 592, 841), (843, 594, 593, 842), (844, 595, 594, 843), (837, 588, 724), (838, 589, 588, 837), (839, 590, 589, 838), (840, 591, 590, 839), (591, 599, 598, 590), (592, 600, 599, 591), (593, 601, 600, 592), (594, 602, 601, 593), (595, 603, 602, 594), (588, 596, 724), (589, 597, 596, 588), (590, 598, 597, 589), (603, 611, 610, 602), (596, 604, 724), (597, 605, 604, 596), (598, 606, 605, 597), (599, 607, 606, 598), (600, 608, 607, 599), (601, 609, 608, 600), (602, 610, 609, 601), (608, 616, 615, 607), (609, 617, 616, 608), (610, 618, 617, 609), (611, 619, 618, 610), (604, 612, 724), (605, 613, 612, 604), (606, 614, 613, 605), (607, 615, 614, 606), (612, 620, 724), (613, 621, 620, 612), (614, 622, 621, 613), (615, 623, 622, 614), (616, 624, 623, 615), (617, 625, 624, 616), (618, 626, 625, 617), (619, 627, 626, 618), (624, 632, 631, 623), (625, 633, 632, 624), (626, 634, 633, 625), (627, 635, 634, 626), (620, 628, 724), (621, 629, 628, 620), (622, 630, 629, 621), (623, 631, 630, 622), (629, 637, 636, 628), (630, 638, 637, 629), (631, 639, 638, 630), (632, 640, 639, 631), (633, 641, 640, 632), (634, 642, 641, 633), (635, 643, 642, 634), (628, 636, 724), (641, 649, 648, 640), (642, 650, 649, 641), (643, 651, 650, 642), (636, 644, 724), (637, 645, 644, 636), (638, 646, 645, 637), (639, 647, 646, 638), (640, 648, 647, 639), (646, 654, 653, 645), (647, 655, 654, 646), (648, 656, 655, 647), (649, 657, 656, 648), (650, 658, 657, 649), (651, 659, 658, 650), (644, 652, 724), (645, 653, 652, 644), (658, 666, 665, 657), (659, 667, 666, 658), (652, 660, 724), (653, 661, 660, 652), (654, 662, 661, 653), (655, 663, 662, 654), (656, 664, 663, 655), (657, 665, 664, 656), (662, 670, 669, 661), (663, 671, 670, 662), (664, 672, 671, 663), (665, 673, 672, 664), (666, 674, 673, 665), (667, 675, 674, 666), (660, 668, 724), (661, 669, 668, 660), (674, 682, 681, 673), (675, 683, 682, 674), (668, 676, 724), (669, 677, 676, 668), (670, 678, 677, 669), (671, 679, 678, 670), (672, 680, 679, 671), (673, 681, 680, 672), (679, 687, 686, 678), (680, 688, 687, 679), (681, 689, 688, 680), (682, 690, 689, 681), (683, 691, 690, 682), (676, 684, 724), (677, 685, 684, 676), (678, 686, 685, 677), (691, 699, 698, 690), (684, 692, 724), (685, 693, 692, 684), (686, 694, 693, 685), (687, 695, 694, 686), (688, 696, 695, 687), (689, 697, 696, 688), (690, 698, 697, 689), (695, 703, 702, 694), (696, 704, 703, 695), (697, 705, 704, 696), (698, 706, 705, 697), (699, 707, 706, 698), (692, 700, 724), (693, 701, 700, 692), (694, 702, 701, 693), (707, 715, 714, 706), (700, 708, 724), (701, 709, 708, 700), (702, 710, 709, 701), (703, 711, 710, 702), (704, 712, 711, 703), (705, 713, 712, 704), (706, 714, 713, 705), (712, 720, 719, 711), (713, 721, 720, 712), (714, 722, 721, 713), (715, 723, 722, 714), (708, 716, 724), (709, 717, 716, 708), (710, 718, 717, 709), (711, 719, 718, 710), (717, 726, 725, 716), (718, 727, 726, 717), (719, 728, 727, 718), (720, 729, 728, 719), (721, 730, 729, 720), (722, 731, 730, 721), (723, 732, 731, 722), (716, 725, 724), (730, 738, 737, 729), (731, 739, 738, 730), (732, 740, 739, 731), (725, 733, 724), (726, 734, 733, 725), (727, 735, 734, 726), (728, 736, 735, 727), (729, 737, 736, 728), (734, 742, 741, 733), (735, 743, 742, 734), (736, 744, 743, 735), (737, 745, 744, 736), (738, 746, 745, 737), (739, 747, 746, 738), (740, 748, 747, 739), (733, 741, 724), (746, 754, 753, 745), (747, 755, 754, 746), (748, 756, 755, 747), (741, 749, 724), (742, 750, 749, 741), (743, 751, 750, 742), (744, 752, 751, 743), (745, 753, 752, 744), (751, 759, 758, 750), (752, 760, 759, 751), (753, 761, 760, 752), (754, 762, 761, 753), (755, 763, 762, 754), (756, 764, 763, 755), (749, 757, 724), (750, 758, 757, 749), (763, 771, 770, 762), (764, 772, 771, 763), (757, 765, 724), (758, 766, 765, 757), (759, 767, 766, 758), (760, 768, 767, 759), (761, 769, 768, 760), (762, 770, 769, 761), (767, 775, 774, 766), (768, 776, 775, 767), (769, 777, 776, 768), (770, 778, 777, 769), (771, 779, 778, 770), (772, 780, 779, 771), (765, 773, 724), (766, 774, 773, 765), (779, 787, 786, 778), (780, 788, 787, 779), (773, 781, 724), (774, 782, 781, 773), (775, 783, 782, 774), (776, 784, 783, 775), (777, 785, 784, 776), (778, 786, 785, 777), (784, 792, 791, 783), (785, 793, 792, 784), (786, 794, 793, 785), (787, 795, 794, 786), (788, 796, 795, 787), (781, 789, 724), (782, 790, 789, 781), (783, 791, 790, 782), (796, 804, 803, 795), (789, 797, 724), (790, 798, 797, 789), (791, 799, 798, 790), (792, 800, 799, 791), (793, 801, 800, 792), (794, 802, 801, 793), (795, 803, 802, 794), (801, 809, 808, 800), (802, 810, 809, 801), (803, 811, 810, 802), (804, 812, 811, 803), (797, 805, 724), (798, 806, 805, 797), (799, 807, 806, 798), (800, 808, 807, 799), (805, 813, 724), (603, 853, 861, 611), (780, 1029, 1037, 788), (806, 814, 813, 805), (715, 965, 973, 723), (807, 815, 814, 806), (651, 901, 909, 659), (808, 816, 815, 807), (691, 941, 949, 699), (809, 817, 816, 808), (740, 989, 997, 748), (810, 818, 817, 809), (804, 1053, 1061, 812), (811, 819, 818, 810), (844, 1093, 845, 595), (812, 820, 819, 811), (817, 825, 824, 816), (611, 861, 869, 619), (818, 826, 825, 817), (675, 925, 933, 683), (819, 827, 826, 818), (828, 1077, 1085, 836), (820, 828, 827, 819), (813, 821, 724), (635, 885, 893, 643), (764, 1013, 1021, 772), (814, 822, 821, 813), (699, 949, 957, 707), (815, 823, 822, 814), (723, 973, 981, 732), (816, 824, 823, 815), (788, 1037, 1045, 796), (595, 845, 853, 603), (822, 830, 829, 821), (812, 1061, 1069, 820), (823, 831, 830, 822), (619, 869, 877, 627), (824, 832, 831, 823), (659, 909, 917, 667), (825, 833, 832, 824), (748, 997, 1005, 756), (826, 834, 833, 825), (683, 933, 941, 691), (827, 835, 834, 826), (772, 1021, 1029, 780), (828, 836, 835, 827), (821, 829, 724), (836, 1085, 1093, 844), (643, 893, 901, 651), (834, 842, 841, 833), (732, 981, 989, 740), (835, 843, 842, 834), (667, 917, 925, 675), (836, 844, 843, 835), (829, 837, 724), (756, 1005, 1013, 764), (796, 1045, 1053, 804), (830, 838, 837, 829), (707, 957, 965, 715), (831, 839, 838, 830), (820, 1069, 1077, 828), (832, 840, 839, 831), (627, 877, 885, 635), (833, 841, 840, 832), (1098, 850, 849, 1097), (1099, 851, 850, 1098), (1100, 852, 851, 1099), (1101, 852, 1100), (1094, 846, 845, 1093), (1095, 847, 846, 1094), (1096, 848, 847, 1095), (1097, 849, 848, 1096), (849, 857, 856, 848), (850, 858, 857, 849), (851, 859, 858, 850), (852, 860, 859, 851), (1101, 860, 852), (846, 854, 853, 845), (847, 855, 854, 846), (848, 856, 855, 847), (1101, 868, 860), (854, 862, 861, 853), (855, 863, 862, 854), (856, 864, 863, 855), (857, 865, 864, 856), (858, 866, 865, 857), (859, 867, 866, 858), (860, 868, 867, 859), (865, 873, 872, 864), (866, 874, 873, 865), (867, 875, 874, 866), (868, 876, 875, 867), (1101, 876, 868), (862, 870, 869, 861), (863, 871, 870, 862), (864, 872, 871, 863), (1101, 884, 876), (870, 878, 877, 869), (871, 879, 878, 870), (872, 880, 879, 871), (873, 881, 880, 872), (874, 882, 881, 873), (875, 883, 882, 874), (876, 884, 883, 875), (882, 890, 889, 881), (883, 891, 890, 882), (884, 892, 891, 883), (1101, 892, 884), (878, 886, 885, 877), (879, 887, 886, 878), (880, 888, 887, 879), (881, 889, 888, 880), (886, 894, 893, 885), (887, 895, 894, 886), (888, 896, 895, 887), (889, 897, 896, 888), (890, 898, 897, 889), (891, 899, 898, 890), (892, 900, 899, 891), (1101, 900, 892), (898, 906, 905, 897), (899, 907, 906, 898), (900, 908, 907, 899), (1101, 908, 900), (894, 902, 901, 893), (895, 903, 902, 894), (896, 904, 903, 895), (897, 905, 904, 896), (903, 911, 910, 902), (904, 912, 911, 903), (905, 913, 912, 904), (906, 914, 913, 905), (907, 915, 914, 906), (908, 916, 915, 907), (1101, 916, 908), (902, 910, 909, 901), (915, 923, 922, 914), (916, 924, 923, 915), (1101, 924, 916), (910, 918, 917, 909), (911, 919, 918, 910), (912, 920, 919, 911), (913, 921, 920, 912), (914, 922, 921, 913), (920, 928, 927, 919), (921, 929, 928, 920), (922, 930, 929, 921), (923, 931, 930, 922), (924, 932, 931, 923), (1101, 932, 924), (918, 926, 925, 917), (919, 927, 926, 918), (932, 940, 939, 931), (1101, 940, 932), (926, 934, 933, 925), (927, 935, 934, 926), (928, 936, 935, 927), (929, 937, 936, 928), (930, 938, 937, 929), (931, 939, 938, 930), (936, 944, 943, 935), (937, 945, 944, 936), (938, 946, 945, 937), (939, 947, 946, 938), (940, 948, 947, 939), (1101, 948, 940), (934, 942, 941, 933), (935, 943, 942, 934), (948, 956, 955, 947), (1101, 956, 948), (942, 950, 949, 941), (943, 951, 950, 942), (944, 952, 951, 943), (945, 953, 952, 944), (946, 954, 953, 945), (947, 955, 954, 946), (953, 961, 960, 952), (954, 962, 961, 953), (955, 963, 962, 954), (956, 964, 963, 955), (1101, 964, 956), (950, 958, 957, 949), (951, 959, 958, 950), (952, 960, 959, 951), (1101, 972, 964), (958, 966, 965, 957), (959, 967, 966, 958), (960, 968, 967, 959), (961, 969, 968, 960), (962, 970, 969, 961), (963, 971, 970, 962), (964, 972, 971, 963), (969, 977, 976, 968), (970, 978, 977, 969), (971, 979, 978, 970), (972, 980, 979, 971), (1101, 980, 972), (966, 974, 973, 965), (967, 975, 974, 966), (968, 976, 975, 967), (1101, 988, 980), (974, 982, 981, 973), (975, 983, 982, 974), (976, 984, 983, 975), (977, 985, 984, 976), (978, 986, 985, 977), (979, 987, 986, 978), (980, 988, 987, 979), (986, 994, 993, 985), (987, 995, 994, 986), (988, 996, 995, 987), (1101, 996, 988), (982, 990, 989, 981), (983, 991, 990, 982), (984, 992, 991, 983), (985, 993, 992, 984), (991, 999, 998, 990), (992, 1000, 999, 991), (993, 1001, 1000, 992), (994, 1002, 1001, 993), (995, 1003, 1002, 994), (996, 1004, 1003, 995), (1101, 1004, 996), (990, 998, 997, 989), (1003, 1011, 1010, 1002), (1004, 1012, 1011, 1003), (1101, 1012, 1004), (998, 1006, 1005, 997), (999, 1007, 1006, 998), (1000, 1008, 1007, 999), (1001, 1009, 1008, 1000), (1002, 1010, 1009, 1001), (1007, 1015, 1014, 1006), (1008, 1016, 1015, 1007), (1009, 1017, 1016, 1008), (1010, 1018, 1017, 1009), (1011, 1019, 1018, 1010), (1012, 1020, 1019, 1011), (1101, 1020, 1012), (1006, 1014, 1013, 1005), (1019, 1027, 1026, 1018), (1020, 1028, 1027, 1019), (1101, 1028, 1020), (1014, 1022, 1021, 1013), (1015, 1023, 1022, 1014), (1016, 1024, 1023, 1015), (1017, 1025, 1024, 1016), (1018, 1026, 1025, 1017), (1024, 1032, 1031, 1023), (1025, 1033, 1032, 1024), (1026, 1034, 1033, 1025), (1027, 1035, 1034, 1026), (1028, 1036, 1035, 1027), (1101, 1036, 1028), (1022, 1030, 1029, 1021), (1023, 1031, 1030, 1022), (1036, 1044, 1043, 1035), (1101, 1044, 1036), (1030, 1038, 1037, 1029), (1031, 1039, 1038, 1030), (1032, 1040, 1039, 1031), (1033, 1041, 1040, 1032), (1034, 1042, 1041, 1033), (1035, 1043, 1042, 1034), (1040, 1048, 1047, 1039), (1041, 1049, 1048, 1040), (1042, 1050, 1049, 1041), (1043, 1051, 1050, 1042), (1044, 1052, 1051, 1043), (1101, 1052, 1044), (1038, 1046, 1045, 1037), (1039, 1047, 1046, 1038), (1052, 1060, 1059, 1051), (1101, 1060, 1052), (1046, 1054, 1053, 1045), (1047, 1055, 1054, 1046), (1048, 1056, 1055, 1047), (1049, 1057, 1056, 1048), (1050, 1058, 1057, 1049), (1051, 1059, 1058, 1050), (1057, 1065, 1064, 1056), (1058, 1066, 1065, 1057), (1059, 1067, 1066, 1058), (1060, 1068, 1067, 1059), (1101, 1068, 1060), (1054, 1062, 1061, 1053), (1055, 1063, 1062, 1054), (1056, 1064, 1063, 1055), (1101, 1076, 1068), (1062, 1070, 1069, 1061), (1063, 1071, 1070, 1062), (1064, 1072, 1071, 1063), (1065, 1073, 1072, 1064), (1066, 1074, 1073, 1065), (1067, 1075, 1074, 1066), (1068, 1076, 1075, 1067), (1074, 1082, 1081, 1073), (1075, 1083, 1082, 1074), (1076, 1084, 1083, 1075), (1101, 1084, 1076), (1070, 1078, 1077, 1069), (1071, 1079, 1078, 1070), (1072, 1080, 1079, 1071), (1073, 1081, 1080, 1072), (1078, 1086, 1085, 1077), (1079, 1087, 1086, 1078), (1080, 1088, 1087, 1079), (1081, 1089, 1088, 1080), (1082, 1090, 1089, 1081), (1083, 1091, 1090, 1082), (1084, 1092, 1091, 1083), (1101, 1092, 1084), (1090, 1098, 1097, 1089), (1091, 1099, 1098, 1090), (1092, 1100, 1099, 1091), (1101, 1100, 1092), (1086, 1094, 1093, 1085), (1087, 1095, 1094, 1086), (1088, 1096, 1095, 1087), (1089, 1097, 1096, 1088)])
me_cylinder.polygons.foreach_set('use_smooth', [True] * 1125)
me_cylinder.polygons.foreach_set('material_index', [1, 1, 1, 1, 1, 1, 1, 1, 1, 1, 1, 1, 1, 1, 1, 1, 1, 1, 1, 1, 1, 1, 1, 1, 1, 1, 1, 1, 1, 1, 0, 1, 1, 1, 1, 1, 1, 1, 1, 1, 1, 1, 1, 1, 1, 1, 1, 1, 1, 1, 1, 1, 1, 1, 1, 1, 1, 1, 1, 1, 1, 1, 1, 1, 1, 1, 1, 1, 1, 1, 1, 1, 1, 1, 1, 1, 1, 1, 1, 1, 1, 1, 1, 1, 1, 1, 1, 1, 1, 1, 1, 1, 1, 1, 1, 1, 1, 1, 1, 1, 1, 1, 1, 1, 1, 1, 1, 1, 1, 1, 1, 1, 1, 1, 1, 1, 1, 1, 1, 1, 1, 1, 1, 1, 1, 1, 1, 1, 1, 1, 1, 1, 1, 1, 1, 1, 1, 1, 1, 1, 1, 1, 1, 1, 1, 1, 1, 1, 1, 1, 1, 1, 1, 1, 1, 1, 1, 1, 1, 1, 1, 1, 1, 1, 1, 1, 1, 1, 1, 1, 1, 1, 1, 1, 1, 1, 1, 1, 1, 1, 1, 1, 1, 1, 1, 1, 1, 1, 1, 1, 1, 1, 1, 1, 1, 1, 1, 1, 1, 1, 1, 1, 1, 1, 1, 1, 1, 1, 1, 1, 1, 1, 1, 1, 1, 1, 1, 1, 1, 1, 1, 1, 1, 1, 1, 1, 0, 1, 1, 1, 1, 1, 1, 1, 1, 1, 1, 1, 1, 1, 1, 1, 1, 1, 1, 1, 1, 1, 1, 1, 1, 1, 1, 1, 1, 1, 1, 1, 0, 0, 0, 0, 0, 0, 0, 0, 0, 0, 0, 0, 0, 0, 0, 0, 0, 0, 0, 0, 0, 0, 0, 0, 0, 0, 0, 0, 0, 0, 0, 0, 0, 0, 0, 0, 0, 0, 0, 0, 0, 0, 0, 0, 0, 0, 0, 0, 0, 0, 0, 0, 0, 0, 0, 0, 0, 0, 0, 0, 0, 0, 0, 0, 0, 0, 0, 0, 0, 0, 0, 0, 0, 0, 0, 0, 0, 0, 0, 0, 0, 0, 0, 0, 0, 0, 0, 0, 0, 0, 0, 0, 0, 0, 0, 0, 0, 0, 0, 0, 0, 0, 0, 0, 0, 0, 0, 0, 0, 0, 0, 0, 0, 0, 0, 0, 0, 0, 0, 0, 0, 0, 0, 0, 0, 0, 0, 0, 0, 0, 0, 0, 0, 0, 0, 0, 0, 0, 0, 0, 0, 0, 0, 0, 0, 0, 0, 0, 0, 0, 0, 0, 0, 0, 0, 0, 0, 0, 0, 0, 0, 0, 0, 0, 0, 0, 0, 0, 0, 0, 0, 0, 0, 0, 0, 0, 0, 0, 0, 0, 0, 0, 0, 0, 0, 0, 0, 0, 0, 0, 0, 0, 0, 0, 0, 0, 0, 0, 0, 0, 0, 0, 0, 0, 0, 0, 0, 0, 0, 0, 0, 0, 0, 0, 0, 0, 0, 0, 0, 0, 0, 0, 0, 0, 0, 0, 0, 0, 0, 0, 0, 0, 0, 0, 0, 0, 0, 0, 0, 0, 0, 0, 0, 0, 0, 0, 0, 0, 0, 0, 0, 0, 0, 0, 0, 0, 0, 0, 0, 0, 0, 0, 0, 0, 0, 0, 0, 0, 0, 0, 0, 0, 0, 0, 0, 0, 0, 0, 0, 0, 0, 0, 0, 0, 0, 0, 0, 0, 0, 0, 0, 0, 0, 0, 0, 0, 0, 0, 0, 0, 0, 0, 0, 0, 0, 0, 0, 0, 0, 0, 0, 0, 0, 0, 0, 0, 0, 0, 0, 0, 0, 0, 0, 2, 2, 2, 2, 2, 2, 2, 2, 2, 2, 2, 2, 2, 2, 2, 2, 2, 2, 2, 2, 2, 2, 2, 2, 2, 2, 2, 2, 2, 2, 2, 2, 2, 2, 2, 2, 2, 2, 2, 2, 2, 2, 2, 2, 2, 2, 2, 2, 2, 2, 2, 2, 2, 2, 2, 2, 2, 2, 2, 2, 2, 2, 2, 2, 2, 2, 2, 2, 2, 2, 2, 2, 2, 2, 2, 2, 2, 2, 2, 2, 2, 2, 2, 2, 2, 2, 2, 2, 2, 2, 2, 2, 2, 2, 2, 2, 2, 2, 2, 2, 2, 2, 2, 2, 2, 2, 2, 2, 2, 2, 2, 2, 2, 2, 2, 2, 2, 2, 2, 2, 2, 2, 2, 2, 2, 2, 2, 2, 2, 2, 2, 2, 2, 2, 2, 2, 2, 2, 2, 2, 2, 2, 2, 2, 2, 2, 2, 2, 2, 2, 2, 2, 2, 2, 2, 2, 2, 2, 2, 2, 2, 2, 2, 2, 2, 2, 2, 2, 2, 2, 2, 2, 2, 2, 2, 2, 2, 2, 2, 2, 2, 2, 2, 2, 2, 2, 2, 2, 2, 2, 2, 2, 2, 2, 2, 2, 2, 2, 2, 2, 2, 2, 2, 2, 2, 2, 2, 2, 2, 2, 2, 2, 2, 2, 2, 2, 2, 2, 2, 2, 2, 2, 2, 2, 2, 2, 2, 2, 2, 2, 2, 2, 2, 2, 2, 2, 2, 2, 2, 2, 2, 2, 2, 2, 2, 2, 2, 2, 2, 2, 2, 2, 2, 2, 2, 2, 2, 2, 2, 2, 2, 2, 2, 2, 2, 2, 2, 2, 2, 2, 2, 2, 2, 2, 2, 2, 2, 2, 2, 2, 2, 2, 2, 2, 2, 2, 2, 2, 2, 2, 2, 2, 2, 2, 2, 2, 2, 2, 2, 2, 2, 2, 2, 2, 2, 2, 2, 2, 2, 2, 2, 2, 2, 2, 2, 2, 2, 2, 2, 2, 2, 2, 2, 2, 2, 2, 2, 2, 2, 2, 2, 2, 2, 2, 2, 2, 2, 2, 2, 2, 2, 2, 2, 2, 2, 2, 2, 2, 2, 2, 2, 2, 2, 2, 2, 2, 2, 2, 2, 2, 2, 2, 2, 2, 2, 2, 2, 2, 2, 2, 2, 2, 2, 2, 2, 2, 2, 2, 2, 2, 2, 2, 2, 2, 2, 2, 2, 2, 2, 2, 2, 2, 2, 2, 2, 2, 2, 2, 2, 2, 2, 2, 2, 2, 2, 2, 2, 2, 2, 2, 2, 2, 2, 2, 2, 2, 2, 2, 2, 2, 2, 2, 2, 2, 2, 2, 2, 2, 2, 2, 2, 2, 2, 2, 2, 2, 2, 2, 2, 2, 2, 2, 2, 2, 2, 2, 2, 2, 2, 2, 2, 2, 2, 2, 2, 2, 2, 2, 2, 2, 2, 2, 2, 2, 2, 2, 2, 2, 2, 2, 2, 2, 2, 2, 2, 2, 2, 2, 2, 2, 2, 2, 2, 2, 2, 2, 2, 2, 2, 2, 2, 2, 2, 2, 2, 2, 2, 2, 2, 2, 2, 2, 2, 2, 2, 2, 2, 2, 2, 2, 2, 2, 2, 2, 2, 2, 2, 2, 2, 2, 2, 2, 2, 2, 2, 2, 2, 2, 2, 2, 2, 2, 2, 2, 2, 2, 2, 2, 2, 2, 2, 2, 2, 2])
me_cylinder.materials.append(mat_material_001)
me_cylinder.materials.append(mat_material_002)
me_cylinder.materials.append(mat_material)
me_cylinder.use_remesh_preserve_volume = False
me_cylinder.use_remesh_preserve_attributes = False
me_cylinder.use_mirror_vertex_groups = False
me_cylinder.update()

# ---- objects
ob_cylinder = bpy.data.objects.new('Cylinder', me_cylinder)
ob_lamp = bpy.data.objects.new('Lamp', light_lamp)
ob_camera = bpy.data.objects.new('Camera', cam_camera)

# ---- transforms, parenting, visibility, modifiers, constraints
ob_cylinder.location = (-1.079, -1.574, 0.7625)
ob_cylinder.rotation_euler = (0.2885, -0.0531, -0.05808)
ob_cylinder.scale = (0.3622, 0.3622, -1.186)
ob_cylinder.lineart.crease_threshold = 0.0
ob_lamp.location = (4.076, 1.005, 5.904)
ob_lamp.rotation_euler = (0.6503, 0.05522, 1.866)
ob_lamp.lock_rotations_4d = False
ob_lamp.empty_display_type = 'ARROWS'
ob_lamp.color = (0.0, 0.0, 0.0, 0.0)
ob_lamp.lineart.crease_threshold = 0.0
ob_camera.location = (7.481, -6.508, 5.344)
ob_camera.rotation_euler = (1.109, 0.0, 0.8149)
ob_camera.lock_rotations_4d = False
ob_camera.empty_display_type = 'ARROWS'
ob_camera.color = (0.0, 0.0, 0.0, 0.0)
ob_camera.display_type = 'WIRE'
ob_camera.lineart.crease_threshold = 0.0

# ---- collection membership
col_collection_1.objects.link(ob_cylinder)
col_collection_1.objects.link(ob_lamp)
col_collection_1.objects.link(ob_camera)

# ---- scene / render settings (as saved in the file)
scene.camera = ob_camera
scene.frame_start = 1; scene.frame_end = 250; scene.frame_set(4)
scene.render.engine = 'BLENDER_EEVEE_NEXT'
scene.render.resolution_percentage = 50
scene.render.dither_intensity = 0.0
scene.cycles.use_denoising = False
scene.cycles.samples = 128
scene.cycles.sampling_pattern = 'TABULATED_SOBOL'
scene.cycles.use_adaptive_sampling = False
scene.cycles.use_light_tree = False
scene.cycles.blur_glossy = 0.0
scene.cycles.sample_clamp_indirect = 0.0
scene.view_settings.view_transform = 'Standard'
bpy.context.view_layer.update()
